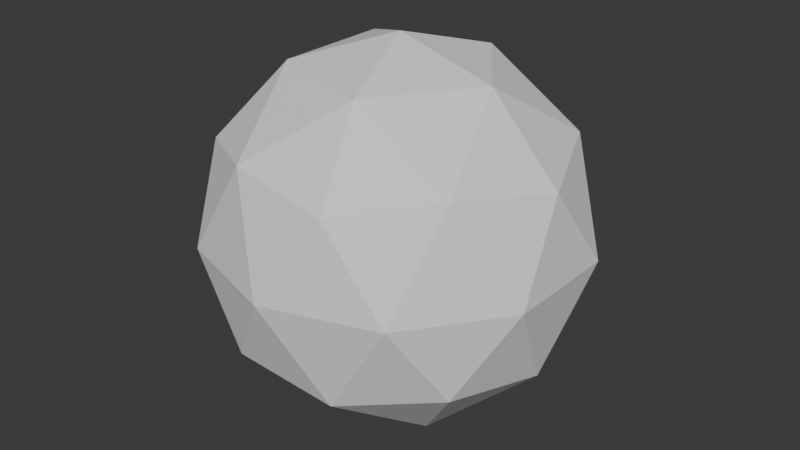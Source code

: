 # Source: tusciaviduris_violetis.blend  (saved by Blender 4.1.24; exported with 4.5.12 LTS)
import bpy
from mathutils import Matrix  # noqa: F401  (used for matrix-valued properties, if any)

bpy.ops.wm.read_factory_settings(use_empty=True)
scene = bpy.context.scene
scene.name = 'Scene'

# ---- collections
col_collection = bpy.data.collections.new('Collection'); scene.collection.children.link(col_collection)

# ---- world
world_world = bpy.data.worlds.new('World'); scene.world = world_world
world_world.use_nodes = True; world_world.node_tree.nodes.clear()
_N = world_world.node_tree.nodes; _L = world_world.node_tree.links
n0 = _N.new('ShaderNodeOutputWorld'); n0.name = 'World Output'; n0.location = (300, 300)
n1 = _N.new('ShaderNodeBackground'); n1.name = 'Background'; n1.location = (10, 300)
n1.inputs[0].default_value = (0.05088, 0.05088, 0.05088, 1.0)
_L.new(n1.outputs[0], n0.inputs[0])
n0.is_active_output = True
world_world.color = (0.05088, 0.05088, 0.05088)
world_world.use_sun_shadow = False
world_world.sun_shadow_jitter_overblur = 0.0

# ---- meshes
me_icosphere = bpy.data.meshes.new('Icosphere')
me_icosphere.from_pydata([(0.0, 0.0, -1.0), (0.7236, -0.5257, -0.4472), (-0.2764, -0.8506, -0.4472), (-0.8944, 0.0, -0.4472), (-0.2764, 0.8506, -0.4472), (0.7236, 0.5257, -0.4472), (0.2764, -0.8506, 0.4472), (-0.7236, -0.5257, 0.4472), (-0.7236, 0.5257, 0.4472), (0.2764, 0.8506, 0.4472), (0.8944, 0.0, 0.4472), (0.0, 0.0, 1.0), (-0.1625, -0.5, -0.8507), (0.4253, -0.309, -0.8507), (0.2629, -0.809, -0.5257), (0.8506, 0.0, -0.5257), (0.4253, 0.309, -0.8507), (-0.5257, 0.0, -0.8507), (-0.6882, -0.5, -0.5257), (-0.1625, 0.5, -0.8507), (-0.6882, 0.5, -0.5257), (0.2629, 0.809, -0.5257), (0.9511, -0.309, 0.0), (0.9511, 0.309, 0.0), (0.0, -1.0, 0.0), (0.5878, -0.809, 0.0), (-0.9511, -0.309, 0.0), (-0.5878, -0.809, 0.0), (-0.5878, 0.809, 0.0), (-0.9511, 0.309, 0.0), (0.5878, 0.809, 0.0), (0.0, 1.0, 0.0), (0.6882, -0.5, 0.5257), (-0.2629, -0.809, 0.5257), (-0.8506, 0.0, 0.5257), (-0.2629, 0.809, 0.5257), (0.6882, 0.5, 0.5257), (0.1625, -0.5, 0.8507), (0.5257, 0.0, 0.8507), (-0.4253, -0.309, 0.8507), (-0.4253, 0.309, 0.8507), (0.1625, 0.5, 0.8507)], [], [(0, 13, 12), (1, 13, 15), (0, 12, 17), (0, 17, 19), (0, 19, 16), (1, 15, 22), (2, 14, 24), (3, 18, 26), (4, 20, 28), (5, 21, 30), (1, 22, 25), (2, 24, 27), (3, 26, 29), (4, 28, 31), (5, 30, 23), (6, 32, 37), (7, 33, 39), (8, 34, 40), (9, 35, 41), (10, 36, 38), (38, 41, 11), (38, 36, 41), (36, 9, 41), (41, 40, 11), (41, 35, 40), (35, 8, 40), (40, 39, 11), (40, 34, 39), (34, 7, 39), (39, 37, 11), (39, 33, 37), (33, 6, 37), (37, 38, 11), (37, 32, 38), (32, 10, 38), (23, 36, 10), (23, 30, 36), (30, 9, 36), (31, 35, 9), (31, 28, 35), (28, 8, 35), (29, 34, 8), (29, 26, 34), (26, 7, 34), (27, 33, 7), (27, 24, 33), (24, 6, 33), (25, 32, 6), (25, 22, 32), (22, 10, 32), (30, 31, 9), (30, 21, 31), (21, 4, 31), (28, 29, 8), (28, 20, 29), (20, 3, 29), (26, 27, 7), (26, 18, 27), (18, 2, 27), (24, 25, 6), (24, 14, 25), (14, 1, 25), (22, 23, 10), (22, 15, 23), (15, 5, 23), (16, 21, 5), (16, 19, 21), (19, 4, 21), (19, 20, 4), (19, 17, 20), (17, 3, 20), (17, 18, 3), (17, 12, 18), (12, 2, 18), (15, 16, 5), (15, 13, 16), (13, 0, 16), (12, 14, 2), (12, 13, 14), (13, 1, 14)])
_uv = me_icosphere.uv_layers.new(name='UVMap')
_uv.uv.foreach_set('vector', [0.1818, 0.0, 0.2273, 0.07873, 0.1364, 0.07873, 0.2727, 0.1575, 0.3182, 0.07873, 0.3636, 0.1575, 0.9091, 0.0, 0.9545, 0.07873, 0.8636, 0.07873, 0.7273, 0.0, 0.7727, 0.07873, 0.6818, 0.07873, 0.5455, 0.0, 0.5909, 0.07873, 0.5, 0.07873, 0.2727, 0.1575, 0.3636, 0.1575, 0.3182, 0.2362, 0.09091, 0.1575, 0.1818, 0.1575, 0.1364, 0.2362, 0.8182, 0.1575, 0.9091, 0.1575, 0.8636, 0.2362, 0.6364, 0.1575, 0.7273, 0.1575, 0.6818, 0.2362, 0.4545, 0.1575, 0.5455, 0.1575, 0.5, 0.2362, 0.2727, 0.1575, 0.3182, 0.2362, 0.2273, 0.2362, 0.09091, 0.1575, 0.1364, 0.2362, 0.04546, 0.2362, 0.8182, 0.1575, 0.8636, 0.2362, 0.7727, 0.2362, 0.6364, 0.1575, 0.6818, 0.2362, 0.5909, 0.2362, 0.4545, 0.1575, 0.5, 0.2362, 0.4091, 0.2362, 0.1818, 0.3149, 0.2727, 0.3149, 0.2273, 0.3937, 0.0, 0.3149, 0.09091, 0.3149, 0.04546, 0.3937, 0.7273, 0.3149, 0.8182, 0.3149, 0.7727, 0.3937, 0.5455, 0.3149, 0.6364, 0.3149, 0.5909, 0.3937, 0.3636, 0.3149, 0.4545, 0.3149, 0.4091, 0.3937, 0.4091, 0.3937, 0.5, 0.3937, 0.4545, 0.4724, 0.4091, 0.3937, 0.4545, 0.3149, 0.5, 0.3937, 0.4545, 0.3149, 0.5455, 0.3149, 0.5, 0.3937, 0.5909, 0.3937, 0.6818, 0.3937, 0.6364, 0.4724, 0.5909, 0.3937, 0.6364, 0.3149, 0.6818, 0.3937, 0.6364, 0.3149, 0.7273, 0.3149, 0.6818, 0.3937, 0.7727, 0.3937, 0.8636, 0.3937, 0.8182, 0.4724, 0.7727, 0.3937, 0.8182, 0.3149, 0.8636, 0.3937, 0.8182, 0.3149, 0.9091, 0.3149, 0.8636, 0.3937, 0.04546, 0.3937, 0.1364, 0.3937, 0.09091, 0.4724, 0.04546, 0.3937, 0.09091, 0.3149, 0.1364, 0.3937, 0.09091, 0.3149, 0.1818, 0.3149, 0.1364, 0.3937, 0.2273, 0.3937, 0.3182, 0.3937, 0.2727, 0.4724, 0.2273, 0.3937, 0.2727, 0.3149, 0.3182, 0.3937, 0.2727, 0.3149, 0.3636, 0.3149, 0.3182, 0.3937, 0.4091, 0.2362, 0.4545, 0.3149, 0.3636, 0.3149, 0.4091, 0.2362, 0.5, 0.2362, 0.4545, 0.3149, 0.5, 0.2362, 0.5455, 0.3149, 0.4545, 0.3149, 0.5909, 0.2362, 0.6364, 0.3149, 0.5455, 0.3149, 0.5909, 0.2362, 0.6818, 0.2362, 0.6364, 0.3149, 0.6818, 0.2362, 0.7273, 0.3149, 0.6364, 0.3149, 0.7727, 0.2362, 0.8182, 0.3149, 0.7273, 0.3149, 0.7727, 0.2362, 0.8636, 0.2362, 0.8182, 0.3149, 0.8636, 0.2362, 0.9091, 0.3149, 0.8182, 0.3149, 0.04546, 0.2362, 0.09091, 0.3149, 0.0, 0.3149, 0.04546, 0.2362, 0.1364, 0.2362, 0.09091, 0.3149, 0.1364, 0.2362, 0.1818, 0.3149, 0.09091, 0.3149, 0.2273, 0.2362, 0.2727, 0.3149, 0.1818, 0.3149, 0.2273, 0.2362, 0.3182, 0.2362, 0.2727, 0.3149, 0.3182, 0.2362, 0.3636, 0.3149, 0.2727, 0.3149, 0.5, 0.2362, 0.5909, 0.2362, 0.5455, 0.3149, 0.5, 0.2362, 0.5455, 0.1575, 0.5909, 0.2362, 0.5455, 0.1575, 0.6364, 0.1575, 0.5909, 0.2362, 0.6818, 0.2362, 0.7727, 0.2362, 0.7273, 0.3149, 0.6818, 0.2362, 0.7273, 0.1575, 0.7727, 0.2362, 0.7273, 0.1575, 0.8182, 0.1575, 0.7727, 0.2362, 0.8636, 0.2362, 0.9545, 0.2362, 0.9091, 0.3149, 0.8636, 0.2362, 0.9091, 0.1575, 0.9545, 0.2362, 0.9091, 0.1575, 1.0, 0.1575, 0.9545, 0.2362, 0.1364, 0.2362, 0.2273, 0.2362, 0.1818, 0.3149, 0.1364, 0.2362, 0.1818, 0.1575, 0.2273, 0.2362, 0.1818, 0.1575, 0.2727, 0.1575, 0.2273, 0.2362, 0.3182, 0.2362, 0.4091, 0.2362, 0.3636, 0.3149, 0.3182, 0.2362, 0.3636, 0.1575, 0.4091, 0.2362, 0.3636, 0.1575, 0.4545, 0.1575, 0.4091, 0.2362, 0.5, 0.07873, 0.5455, 0.1575, 0.4545, 0.1575, 0.5, 0.07873, 0.5909, 0.07873, 0.5455, 0.1575, 0.5909, 0.07873, 0.6364, 0.1575, 0.5455, 0.1575, 0.6818, 0.07873, 0.7273, 0.1575, 0.6364, 0.1575, 0.6818, 0.07873, 0.7727, 0.07873, 0.7273, 0.1575, 0.7727, 0.07873, 0.8182, 0.1575, 0.7273, 0.1575, 0.8636, 0.07873, 0.9091, 0.1575, 0.8182, 0.1575, 0.8636, 0.07873, 0.9545, 0.07873, 0.9091, 0.1575, 0.9545, 0.07873, 1.0, 0.1575, 0.9091, 0.1575, 0.3636, 0.1575, 0.4091, 0.07873, 0.4545, 0.1575, 0.3636, 0.1575, 0.3182, 0.07873, 0.4091, 0.07873, 0.3182, 0.07873, 0.3636, 0.0, 0.4091, 0.07873, 0.1364, 0.07873, 0.1818, 0.1575, 0.09091, 0.1575, 0.1364, 0.07873, 0.2273, 0.07873, 0.1818, 0.1575, 0.2273, 0.07873, 0.2727, 0.1575, 0.1818, 0.1575])
me_icosphere.update()

# ---- objects
ob_icosphere = bpy.data.objects.new('Icosphere', me_icosphere)

# ---- transforms, parenting, visibility, modifiers, constraints
ob_icosphere.location = (0.0, 0.0, 0.0)

# ---- collection membership
col_collection.objects.link(ob_icosphere)

# ---- scene / render settings (as saved in the file)
scene.frame_start = 1; scene.frame_end = 250; scene.frame_set(1)
scene.render.engine = 'BLENDER_EEVEE_NEXT'
scene.cycles.sampling_pattern = 'TABULATED_SOBOL'
scene.eevee.ray_tracing_options.trace_max_roughness = 0.0
bpy.context.view_layer.update()

# ---- added for rendering (the .blend has no active camera and no usable light): camera, sun
cam_auto = bpy.data.cameras.new('AutoCamera')
cam_auto.lens = 50.0
cam_auto.sensor_width = 36.0
cam_auto.clip_end = 1000.0
ob_auto_camera = bpy.data.objects.new('AutoCamera', cam_auto)
scene.collection.objects.link(ob_auto_camera)
ob_auto_camera.location = (3.15365, -3.78438, 2.52292)
ob_auto_camera.rotation_euler = (1.09748, -7.21219e-08, 0.694738)
scene.camera = ob_auto_camera
light_auto_sun = bpy.data.lights.new('AutoSun', 'SUN')
light_auto_sun.energy = 3.0
light_auto_sun.angle = 0.0523599
ob_auto_sun = bpy.data.objects.new('AutoSun', light_auto_sun)
scene.collection.objects.link(ob_auto_sun)
ob_auto_sun.rotation_euler = (0.872665, 0.174533, 0.523599)
bpy.context.view_layer.update()
